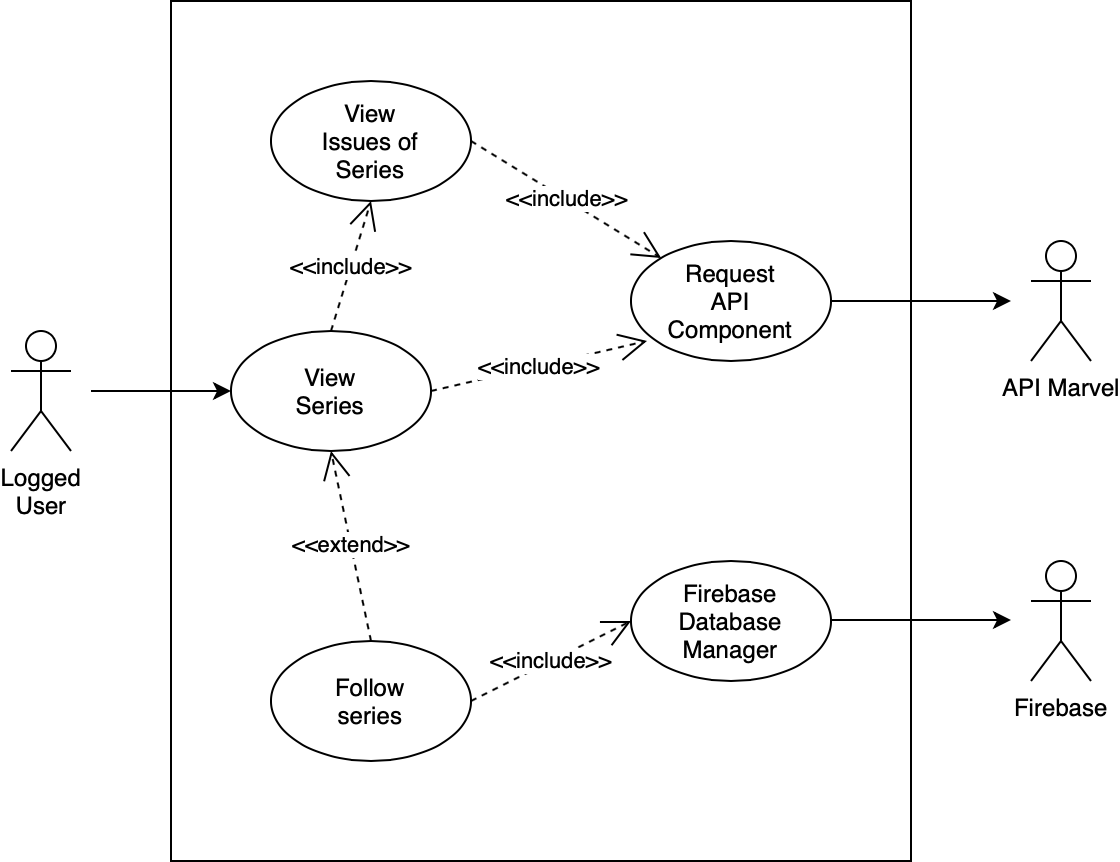

The diagram above was exported from draw.io. Its source (the exported page's mxGraphModel, read from the mxfile embedded in the PNG):
<mxGraphModel dx="946" dy="638" grid="1" gridSize="10" guides="1" tooltips="1" connect="1" arrows="1" fold="1" page="1" pageScale="1" pageWidth="827" pageHeight="1169" math="0" shadow="0">
  <root>
    <mxCell id="0" />
    <mxCell id="1" parent="0" />
    <mxCell id="d7NJrRzeWvLe_BjM4R3i-1" value="Logged&lt;br&gt;User" style="shape=umlActor;verticalLabelPosition=bottom;labelBackgroundColor=#ffffff;verticalAlign=top;html=1;outlineConnect=0;" vertex="1" parent="1">
      <mxGeometry x="120" y="265" width="30" height="60" as="geometry" />
    </mxCell>
    <mxCell id="d7NJrRzeWvLe_BjM4R3i-2" value="" style="rounded=0;whiteSpace=wrap;html=1;" vertex="1" parent="1">
      <mxGeometry x="200" y="100" width="370" height="430" as="geometry" />
    </mxCell>
    <mxCell id="d7NJrRzeWvLe_BjM4R3i-3" value="View&lt;br&gt;Series" style="ellipse;whiteSpace=wrap;html=1;" vertex="1" parent="1">
      <mxGeometry x="230" y="265" width="100" height="60" as="geometry" />
    </mxCell>
    <mxCell id="d7NJrRzeWvLe_BjM4R3i-5" value="Request&lt;br&gt;API&lt;br&gt;Component" style="ellipse;whiteSpace=wrap;html=1;" vertex="1" parent="1">
      <mxGeometry x="430" y="220" width="100" height="60" as="geometry" />
    </mxCell>
    <mxCell id="d7NJrRzeWvLe_BjM4R3i-7" value="API Marvel" style="shape=umlActor;verticalLabelPosition=bottom;labelBackgroundColor=#ffffff;verticalAlign=top;html=1;outlineConnect=0;" vertex="1" parent="1">
      <mxGeometry x="630" y="220" width="30" height="60" as="geometry" />
    </mxCell>
    <mxCell id="d7NJrRzeWvLe_BjM4R3i-11" value="" style="endArrow=classic;html=1;entryX=0;entryY=0.5;entryDx=0;entryDy=0;" edge="1" parent="1" target="d7NJrRzeWvLe_BjM4R3i-3">
      <mxGeometry width="50" height="50" relative="1" as="geometry">
        <mxPoint x="160" y="295" as="sourcePoint" />
        <mxPoint x="170" y="460" as="targetPoint" />
      </mxGeometry>
    </mxCell>
    <mxCell id="d7NJrRzeWvLe_BjM4R3i-25" value="" style="endArrow=classic;html=1;exitX=1;exitY=0.5;exitDx=0;exitDy=0;" edge="1" parent="1" source="d7NJrRzeWvLe_BjM4R3i-5">
      <mxGeometry width="50" height="50" relative="1" as="geometry">
        <mxPoint x="120" y="550" as="sourcePoint" />
        <mxPoint x="620" y="250" as="targetPoint" />
      </mxGeometry>
    </mxCell>
    <mxCell id="d7NJrRzeWvLe_BjM4R3i-43" value="&amp;lt;&amp;lt;include&amp;gt;&amp;gt;" style="endArrow=open;endSize=12;dashed=1;html=1;entryX=0.08;entryY=0.833;entryDx=0;entryDy=0;exitX=1;exitY=0.5;exitDx=0;exitDy=0;entryPerimeter=0;" edge="1" parent="1" source="d7NJrRzeWvLe_BjM4R3i-3" target="d7NJrRzeWvLe_BjM4R3i-5">
      <mxGeometry width="160" relative="1" as="geometry">
        <mxPoint x="466.37608712700194" y="370.2449267406573" as="sourcePoint" />
        <mxPoint x="414.6446609406728" y="368.78679656440363" as="targetPoint" />
      </mxGeometry>
    </mxCell>
    <mxCell id="d7NJrRzeWvLe_BjM4R3i-46" value="View&lt;br&gt;Issues of&lt;br&gt;Series" style="ellipse;whiteSpace=wrap;html=1;" vertex="1" parent="1">
      <mxGeometry x="250" y="140" width="100" height="60" as="geometry" />
    </mxCell>
    <mxCell id="d7NJrRzeWvLe_BjM4R3i-47" value="&amp;lt;&amp;lt;include&amp;gt;&amp;gt;" style="endArrow=open;endSize=12;dashed=1;html=1;entryX=0.5;entryY=1;entryDx=0;entryDy=0;exitX=0.5;exitY=0;exitDx=0;exitDy=0;" edge="1" parent="1" source="d7NJrRzeWvLe_BjM4R3i-3" target="d7NJrRzeWvLe_BjM4R3i-46">
      <mxGeometry width="160" relative="1" as="geometry">
        <mxPoint x="340" y="305" as="sourcePoint" />
        <mxPoint x="448" y="279.98" as="targetPoint" />
      </mxGeometry>
    </mxCell>
    <mxCell id="d7NJrRzeWvLe_BjM4R3i-48" value="&amp;lt;&amp;lt;include&amp;gt;&amp;gt;" style="endArrow=open;endSize=12;dashed=1;html=1;exitX=1;exitY=0.5;exitDx=0;exitDy=0;" edge="1" parent="1" source="d7NJrRzeWvLe_BjM4R3i-46" target="d7NJrRzeWvLe_BjM4R3i-5">
      <mxGeometry width="160" relative="1" as="geometry">
        <mxPoint x="350" y="315" as="sourcePoint" />
        <mxPoint x="458" y="289.98" as="targetPoint" />
      </mxGeometry>
    </mxCell>
    <mxCell id="d7NJrRzeWvLe_BjM4R3i-49" value="Follow&lt;br&gt;series" style="ellipse;whiteSpace=wrap;html=1;" vertex="1" parent="1">
      <mxGeometry x="250" y="420" width="100" height="60" as="geometry" />
    </mxCell>
    <mxCell id="d7NJrRzeWvLe_BjM4R3i-50" value="Firebase&lt;br&gt;Database&lt;br&gt;Manager" style="ellipse;whiteSpace=wrap;html=1;" vertex="1" parent="1">
      <mxGeometry x="430" y="380" width="100" height="60" as="geometry" />
    </mxCell>
    <mxCell id="d7NJrRzeWvLe_BjM4R3i-51" value="Firebase" style="shape=umlActor;verticalLabelPosition=bottom;labelBackgroundColor=#ffffff;verticalAlign=top;html=1;outlineConnect=0;" vertex="1" parent="1">
      <mxGeometry x="630" y="380" width="30" height="60" as="geometry" />
    </mxCell>
    <mxCell id="d7NJrRzeWvLe_BjM4R3i-52" value="" style="endArrow=classic;html=1;exitX=1;exitY=0.5;exitDx=0;exitDy=0;" edge="1" parent="1">
      <mxGeometry width="50" height="50" relative="1" as="geometry">
        <mxPoint x="530" y="409.5" as="sourcePoint" />
        <mxPoint x="620" y="409.5" as="targetPoint" />
      </mxGeometry>
    </mxCell>
    <mxCell id="d7NJrRzeWvLe_BjM4R3i-53" value="&amp;lt;&amp;lt;include&amp;gt;&amp;gt;" style="endArrow=open;endSize=12;dashed=1;html=1;entryX=0;entryY=0.5;entryDx=0;entryDy=0;exitX=1;exitY=0.5;exitDx=0;exitDy=0;" edge="1" parent="1" source="d7NJrRzeWvLe_BjM4R3i-49" target="d7NJrRzeWvLe_BjM4R3i-50">
      <mxGeometry width="160" relative="1" as="geometry">
        <mxPoint x="340" y="305" as="sourcePoint" />
        <mxPoint x="448" y="279.98" as="targetPoint" />
      </mxGeometry>
    </mxCell>
    <mxCell id="d7NJrRzeWvLe_BjM4R3i-54" value="&amp;lt;&amp;lt;extend&amp;gt;&amp;gt;" style="endArrow=open;endSize=12;dashed=1;html=1;entryX=0.5;entryY=1;entryDx=0;entryDy=0;exitX=0.5;exitY=0;exitDx=0;exitDy=0;" edge="1" parent="1" source="d7NJrRzeWvLe_BjM4R3i-49" target="d7NJrRzeWvLe_BjM4R3i-3">
      <mxGeometry width="160" relative="1" as="geometry">
        <mxPoint x="350" y="315" as="sourcePoint" />
        <mxPoint x="458" y="289.98" as="targetPoint" />
      </mxGeometry>
    </mxCell>
  </root>
</mxGraphModel>